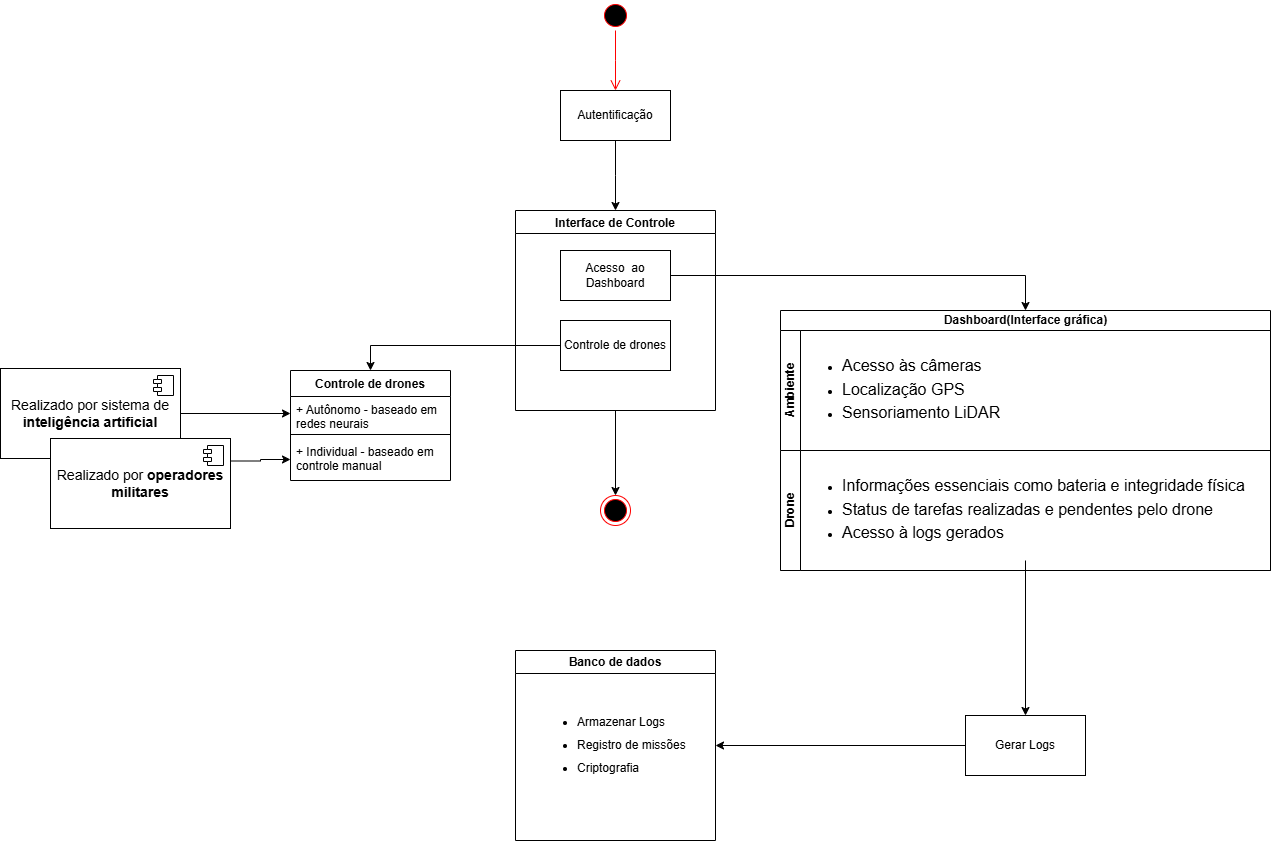

The diagram above was exported from draw.io. Its source (the exported page's mxGraphModel, read from the mxfile embedded in the PNG):
<mxGraphModel dx="1836" dy="1738" grid="1" gridSize="10" guides="1" tooltips="1" connect="1" arrows="1" fold="1" page="1" pageScale="1" pageWidth="827" pageHeight="1169" math="0" shadow="0">
  <root>
    <mxCell id="0" />
    <mxCell id="1" parent="0" />
    <mxCell id="CgIZvEvBO8Mifkh1KMpp-2" value="" style="ellipse;html=1;shape=startState;fillColor=#000000;strokeColor=#ff0000;" parent="1" vertex="1">
      <mxGeometry x="290" y="-50" width="30" height="30" as="geometry" />
    </mxCell>
    <mxCell id="CgIZvEvBO8Mifkh1KMpp-3" value="" style="edgeStyle=orthogonalEdgeStyle;html=1;verticalAlign=bottom;endArrow=open;endSize=8;strokeColor=#ff0000;rounded=0;" parent="1" source="CgIZvEvBO8Mifkh1KMpp-2" edge="1">
      <mxGeometry relative="1" as="geometry">
        <mxPoint x="305" y="40" as="targetPoint" />
      </mxGeometry>
    </mxCell>
    <mxCell id="CgIZvEvBO8Mifkh1KMpp-7" value="" style="edgeStyle=orthogonalEdgeStyle;rounded=0;orthogonalLoop=1;jettySize=auto;html=1;" parent="1" source="CgIZvEvBO8Mifkh1KMpp-5" edge="1">
      <mxGeometry relative="1" as="geometry">
        <mxPoint x="305" y="160" as="targetPoint" />
      </mxGeometry>
    </mxCell>
    <mxCell id="CgIZvEvBO8Mifkh1KMpp-5" value="Autentificação" style="html=1;whiteSpace=wrap;" parent="1" vertex="1">
      <mxGeometry x="250" y="40" width="110" height="50" as="geometry" />
    </mxCell>
    <mxCell id="stnGUWccoQk9xzNtHR6X-15" style="edgeStyle=orthogonalEdgeStyle;rounded=0;orthogonalLoop=1;jettySize=auto;html=1;exitX=0.5;exitY=1;exitDx=0;exitDy=0;entryX=0.5;entryY=0;entryDx=0;entryDy=0;" parent="1" source="NyepmDSaORqrqf5UFxTg-5" target="stnGUWccoQk9xzNtHR6X-14" edge="1">
      <mxGeometry relative="1" as="geometry" />
    </mxCell>
    <mxCell id="NyepmDSaORqrqf5UFxTg-5" value="Interface de Controle" style="swimlane;" parent="1" vertex="1">
      <mxGeometry x="205" y="160" width="200" height="200" as="geometry" />
    </mxCell>
    <mxCell id="NyepmDSaORqrqf5UFxTg-6" value="Acesso&amp;nbsp; ao Dashboard" style="html=1;whiteSpace=wrap;" parent="NyepmDSaORqrqf5UFxTg-5" vertex="1">
      <mxGeometry x="45" y="40" width="110" height="50" as="geometry" />
    </mxCell>
    <mxCell id="NyepmDSaORqrqf5UFxTg-26" value="Controle de drones" style="html=1;whiteSpace=wrap;" parent="NyepmDSaORqrqf5UFxTg-5" vertex="1">
      <mxGeometry x="45" y="110" width="110" height="50" as="geometry" />
    </mxCell>
    <mxCell id="NyepmDSaORqrqf5UFxTg-7" value="Dashboard(Interface gráfica)" style="swimlane;childLayout=stackLayout;resizeParent=1;resizeParentMax=0;horizontal=1;startSize=20;horizontalStack=0;html=1;" parent="1" vertex="1">
      <mxGeometry x="470" y="260" width="490" height="260" as="geometry" />
    </mxCell>
    <mxCell id="NyepmDSaORqrqf5UFxTg-9" value="Ambiente" style="swimlane;startSize=20;horizontal=0;html=1;" parent="NyepmDSaORqrqf5UFxTg-7" vertex="1">
      <mxGeometry y="20" width="490" height="120" as="geometry" />
    </mxCell>
    <mxCell id="NyepmDSaORqrqf5UFxTg-24" value="&lt;ul style=&quot;line-height: 190%;&quot;&gt;&lt;li&gt;&lt;font style=&quot;font-size: 16px;&quot;&gt;Acesso às câmeras&lt;/font&gt;&lt;/li&gt;&lt;li&gt;&lt;font style=&quot;font-size: 16px;&quot;&gt;Localização GPS&lt;/font&gt;&lt;/li&gt;&lt;li&gt;&lt;font style=&quot;font-size: 16px;&quot;&gt;Sensoriamento LiDAR&lt;/font&gt;&lt;/li&gt;&lt;/ul&gt;" style="text;strokeColor=none;fillColor=none;html=1;whiteSpace=wrap;verticalAlign=middle;overflow=hidden;" parent="NyepmDSaORqrqf5UFxTg-9" vertex="1">
      <mxGeometry x="20" y="10" width="400" height="100" as="geometry" />
    </mxCell>
    <mxCell id="NyepmDSaORqrqf5UFxTg-10" value="Drone" style="swimlane;startSize=20;horizontal=0;html=1;" parent="NyepmDSaORqrqf5UFxTg-7" vertex="1">
      <mxGeometry y="140" width="490" height="120" as="geometry" />
    </mxCell>
    <mxCell id="NyepmDSaORqrqf5UFxTg-25" value="&lt;ul style=&quot;line-height: 190%;&quot;&gt;&lt;li&gt;&lt;font style=&quot;font-size: 16px;&quot;&gt;Informações essenciais como bateria e integridade física&lt;/font&gt;&lt;/li&gt;&lt;li&gt;&lt;font style=&quot;font-size: 16px;&quot;&gt;Status de tarefas realizadas e pendentes pelo drone&lt;/font&gt;&lt;/li&gt;&lt;li&gt;&lt;font style=&quot;font-size: 16px;&quot;&gt;Acesso à logs gerados&amp;nbsp;&lt;/font&gt;&lt;/li&gt;&lt;/ul&gt;" style="text;strokeColor=none;fillColor=none;html=1;whiteSpace=wrap;verticalAlign=middle;overflow=hidden;" parent="NyepmDSaORqrqf5UFxTg-10" vertex="1">
      <mxGeometry x="20" y="10" width="450" height="100" as="geometry" />
    </mxCell>
    <mxCell id="NyepmDSaORqrqf5UFxTg-11" style="edgeStyle=orthogonalEdgeStyle;rounded=0;orthogonalLoop=1;jettySize=auto;html=1;exitX=1;exitY=0.5;exitDx=0;exitDy=0;entryX=0.5;entryY=0;entryDx=0;entryDy=0;" parent="1" source="NyepmDSaORqrqf5UFxTg-6" target="NyepmDSaORqrqf5UFxTg-7" edge="1">
      <mxGeometry relative="1" as="geometry" />
    </mxCell>
    <mxCell id="NyepmDSaORqrqf5UFxTg-27" value="Banco de dados" style="swimlane;whiteSpace=wrap;html=1;" parent="1" vertex="1">
      <mxGeometry x="205" y="600" width="200" height="190" as="geometry" />
    </mxCell>
    <mxCell id="stnGUWccoQk9xzNtHR6X-8" value="&lt;ul style=&quot;line-height: 190%;&quot;&gt;&lt;li&gt;&lt;span style=&quot;background-color: transparent; color: light-dark(rgb(0, 0, 0), rgb(255, 255, 255));&quot;&gt;Armazenar Logs&lt;/span&gt;&lt;/li&gt;&lt;li&gt;Registro de missões&lt;/li&gt;&lt;li&gt;Criptografia&lt;/li&gt;&lt;/ul&gt;" style="text;strokeColor=none;fillColor=none;html=1;whiteSpace=wrap;verticalAlign=middle;overflow=hidden;" parent="NyepmDSaORqrqf5UFxTg-27" vertex="1">
      <mxGeometry x="20" y="45" width="160" height="100" as="geometry" />
    </mxCell>
    <mxCell id="stnGUWccoQk9xzNtHR6X-5" style="edgeStyle=orthogonalEdgeStyle;rounded=0;orthogonalLoop=1;jettySize=auto;html=1;exitX=0;exitY=0.5;exitDx=0;exitDy=0;entryX=1;entryY=0.5;entryDx=0;entryDy=0;" parent="1" source="stnGUWccoQk9xzNtHR6X-2" target="NyepmDSaORqrqf5UFxTg-27" edge="1">
      <mxGeometry relative="1" as="geometry" />
    </mxCell>
    <mxCell id="stnGUWccoQk9xzNtHR6X-2" value="Gerar Logs" style="whiteSpace=wrap;html=1;" parent="1" vertex="1">
      <mxGeometry x="655" y="665" width="120" height="60" as="geometry" />
    </mxCell>
    <mxCell id="stnGUWccoQk9xzNtHR6X-3" value="" style="edgeStyle=orthogonalEdgeStyle;rounded=0;orthogonalLoop=1;jettySize=auto;html=1;" parent="1" source="NyepmDSaORqrqf5UFxTg-25" target="stnGUWccoQk9xzNtHR6X-2" edge="1">
      <mxGeometry relative="1" as="geometry" />
    </mxCell>
    <mxCell id="stnGUWccoQk9xzNtHR6X-9" value="Controle de drones" style="swimlane;fontStyle=1;align=center;verticalAlign=top;childLayout=stackLayout;horizontal=1;startSize=26;horizontalStack=0;resizeParent=1;resizeParentMax=0;resizeLast=0;collapsible=1;marginBottom=0;whiteSpace=wrap;html=1;" parent="1" vertex="1">
      <mxGeometry x="-20" y="320" width="160" height="110" as="geometry" />
    </mxCell>
    <mxCell id="stnGUWccoQk9xzNtHR6X-10" value="+ Autônomo - baseado em redes neurais&amp;nbsp;" style="text;strokeColor=none;fillColor=none;align=left;verticalAlign=top;spacingLeft=4;spacingRight=4;overflow=hidden;rotatable=0;points=[[0,0.5],[1,0.5]];portConstraint=eastwest;whiteSpace=wrap;html=1;" parent="stnGUWccoQk9xzNtHR6X-9" vertex="1">
      <mxGeometry y="26" width="160" height="34" as="geometry" />
    </mxCell>
    <mxCell id="stnGUWccoQk9xzNtHR6X-11" value="" style="line;strokeWidth=1;fillColor=none;align=left;verticalAlign=middle;spacingTop=-1;spacingLeft=3;spacingRight=3;rotatable=0;labelPosition=right;points=[];portConstraint=eastwest;strokeColor=inherit;" parent="stnGUWccoQk9xzNtHR6X-9" vertex="1">
      <mxGeometry y="60" width="160" height="8" as="geometry" />
    </mxCell>
    <mxCell id="stnGUWccoQk9xzNtHR6X-12" value="+ Individual - baseado em controle manual" style="text;strokeColor=none;fillColor=none;align=left;verticalAlign=top;spacingLeft=4;spacingRight=4;overflow=hidden;rotatable=0;points=[[0,0.5],[1,0.5]];portConstraint=eastwest;whiteSpace=wrap;html=1;" parent="stnGUWccoQk9xzNtHR6X-9" vertex="1">
      <mxGeometry y="68" width="160" height="42" as="geometry" />
    </mxCell>
    <mxCell id="stnGUWccoQk9xzNtHR6X-13" style="edgeStyle=orthogonalEdgeStyle;rounded=0;orthogonalLoop=1;jettySize=auto;html=1;exitX=0;exitY=0.5;exitDx=0;exitDy=0;entryX=0.5;entryY=0;entryDx=0;entryDy=0;" parent="1" source="NyepmDSaORqrqf5UFxTg-26" target="stnGUWccoQk9xzNtHR6X-9" edge="1">
      <mxGeometry relative="1" as="geometry" />
    </mxCell>
    <mxCell id="stnGUWccoQk9xzNtHR6X-14" value="" style="ellipse;html=1;shape=endState;fillColor=#000000;strokeColor=#ff0000;" parent="1" vertex="1">
      <mxGeometry x="290" y="445" width="30" height="30" as="geometry" />
    </mxCell>
    <mxCell id="stnGUWccoQk9xzNtHR6X-21" style="edgeStyle=orthogonalEdgeStyle;rounded=0;orthogonalLoop=1;jettySize=auto;html=1;exitX=1;exitY=0.5;exitDx=0;exitDy=0;entryX=0;entryY=0.5;entryDx=0;entryDy=0;" parent="1" source="stnGUWccoQk9xzNtHR6X-17" target="stnGUWccoQk9xzNtHR6X-10" edge="1">
      <mxGeometry relative="1" as="geometry" />
    </mxCell>
    <mxCell id="stnGUWccoQk9xzNtHR6X-17" value="&lt;font style=&quot;font-size: 14px;&quot;&gt;Realizado por sistema de &lt;b style=&quot;&quot;&gt;inteligência artificial&lt;/b&gt;&lt;/font&gt;" style="html=1;dropTarget=0;whiteSpace=wrap;" parent="1" vertex="1">
      <mxGeometry x="-310" y="318" width="180" height="90" as="geometry" />
    </mxCell>
    <mxCell id="stnGUWccoQk9xzNtHR6X-18" value="  " style="shape=module;jettyWidth=8;jettyHeight=4;" parent="stnGUWccoQk9xzNtHR6X-17" vertex="1">
      <mxGeometry x="1" width="20" height="20" relative="1" as="geometry">
        <mxPoint x="-27" y="7" as="offset" />
      </mxGeometry>
    </mxCell>
    <mxCell id="stnGUWccoQk9xzNtHR6X-24" style="edgeStyle=orthogonalEdgeStyle;rounded=0;orthogonalLoop=1;jettySize=auto;html=1;exitX=1;exitY=0.25;exitDx=0;exitDy=0;entryX=0;entryY=0.5;entryDx=0;entryDy=0;" parent="1" source="stnGUWccoQk9xzNtHR6X-19" target="stnGUWccoQk9xzNtHR6X-12" edge="1">
      <mxGeometry relative="1" as="geometry" />
    </mxCell>
    <mxCell id="stnGUWccoQk9xzNtHR6X-19" value="&lt;font style=&quot;font-size: 14px;&quot;&gt;Realizado por &lt;b style=&quot;&quot;&gt;operadores militares&lt;/b&gt;&lt;/font&gt;" style="html=1;dropTarget=0;whiteSpace=wrap;" parent="1" vertex="1">
      <mxGeometry x="-260" y="388" width="180" height="90" as="geometry" />
    </mxCell>
    <mxCell id="stnGUWccoQk9xzNtHR6X-20" value="" style="shape=module;jettyWidth=8;jettyHeight=4;" parent="stnGUWccoQk9xzNtHR6X-19" vertex="1">
      <mxGeometry x="1" width="20" height="20" relative="1" as="geometry">
        <mxPoint x="-27" y="7" as="offset" />
      </mxGeometry>
    </mxCell>
  </root>
</mxGraphModel>